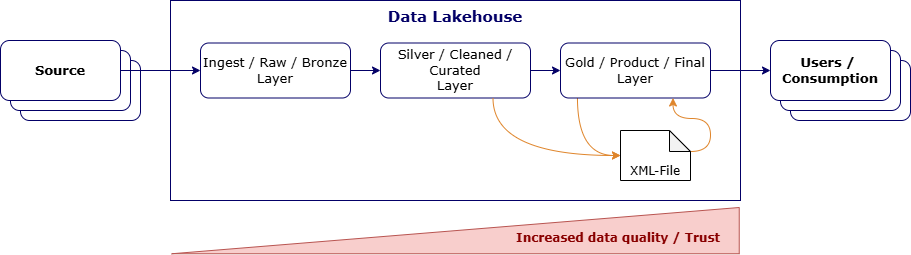

The diagram above was exported from draw.io. Its source (the exported page's mxGraphModel, read from the mxfile embedded in the PNG):
<mxGraphModel dx="952" dy="825" grid="1" gridSize="10" guides="1" tooltips="1" connect="1" arrows="1" fold="1" page="1" pageScale="1" pageWidth="1000" pageHeight="1169" math="0" shadow="0">
  <root>
    <mxCell id="0" />
    <mxCell id="1" parent="0" />
    <mxCell id="CUaOCX3f2rRhBsyvNpf7-1" value="" style="rounded=1;whiteSpace=wrap;html=1;fontFamily=Verdana;fontSize=13;strokeColor=#030067;" vertex="1" parent="1">
      <mxGeometry x="70" y="350" width="120" height="60" as="geometry" />
    </mxCell>
    <mxCell id="CUaOCX3f2rRhBsyvNpf7-2" value="" style="rounded=1;whiteSpace=wrap;html=1;fontFamily=Verdana;fontSize=13;strokeColor=#030067;" vertex="1" parent="1">
      <mxGeometry x="60" y="340" width="120" height="60" as="geometry" />
    </mxCell>
    <mxCell id="CUaOCX3f2rRhBsyvNpf7-3" value="Source" style="rounded=1;whiteSpace=wrap;html=1;fontStyle=1;fontFamily=Verdana;fontSize=13;strokeColor=#030067;" vertex="1" parent="1">
      <mxGeometry x="50" y="330" width="120" height="60" as="geometry" />
    </mxCell>
    <mxCell id="CUaOCX3f2rRhBsyvNpf7-4" value="Data Lakehouse" style="rounded=0;whiteSpace=wrap;html=1;verticalAlign=top;fontFamily=Verdana;fontSize=15;fontStyle=1;fontColor=#030067;strokeColor=#030067;" vertex="1" parent="1">
      <mxGeometry x="220" y="290" width="570" height="200" as="geometry" />
    </mxCell>
    <mxCell id="CUaOCX3f2rRhBsyvNpf7-12" style="edgeStyle=orthogonalEdgeStyle;rounded=0;orthogonalLoop=1;jettySize=auto;html=1;exitX=1;exitY=0.5;exitDx=0;exitDy=0;strokeColor=#030067;" edge="1" parent="1" source="CUaOCX3f2rRhBsyvNpf7-5" target="CUaOCX3f2rRhBsyvNpf7-6">
      <mxGeometry relative="1" as="geometry" />
    </mxCell>
    <mxCell id="CUaOCX3f2rRhBsyvNpf7-5" value="Ingest / Raw / Bronze&lt;br&gt;&lt;div&gt;Layer&lt;/div&gt;" style="rounded=1;whiteSpace=wrap;html=1;fontFamily=Verdana;fontSize=13;strokeColor=#030067;" vertex="1" parent="1">
      <mxGeometry x="250" y="332.5" width="150" height="55" as="geometry" />
    </mxCell>
    <mxCell id="CUaOCX3f2rRhBsyvNpf7-13" style="edgeStyle=orthogonalEdgeStyle;rounded=0;orthogonalLoop=1;jettySize=auto;html=1;exitX=1;exitY=0.5;exitDx=0;exitDy=0;strokeColor=#030067;" edge="1" parent="1" source="CUaOCX3f2rRhBsyvNpf7-6" target="CUaOCX3f2rRhBsyvNpf7-7">
      <mxGeometry relative="1" as="geometry" />
    </mxCell>
    <mxCell id="CUaOCX3f2rRhBsyvNpf7-6" value="Silver / Cleaned / Curated&lt;br&gt;&lt;div&gt;Layer&lt;/div&gt;" style="rounded=1;whiteSpace=wrap;html=1;fontFamily=Verdana;fontSize=13;strokeColor=#030067;" vertex="1" parent="1">
      <mxGeometry x="430" y="332.5" width="150" height="55" as="geometry" />
    </mxCell>
    <mxCell id="CUaOCX3f2rRhBsyvNpf7-14" style="edgeStyle=orthogonalEdgeStyle;rounded=0;orthogonalLoop=1;jettySize=auto;html=1;exitX=1;exitY=0.5;exitDx=0;exitDy=0;entryX=0;entryY=0.5;entryDx=0;entryDy=0;strokeColor=#030067;" edge="1" parent="1" source="CUaOCX3f2rRhBsyvNpf7-7" target="CUaOCX3f2rRhBsyvNpf7-10">
      <mxGeometry relative="1" as="geometry" />
    </mxCell>
    <mxCell id="CUaOCX3f2rRhBsyvNpf7-17" style="edgeStyle=orthogonalEdgeStyle;rounded=0;orthogonalLoop=1;jettySize=auto;html=1;exitX=0.113;exitY=0.991;exitDx=0;exitDy=0;entryX=0;entryY=0.5;entryDx=0;entryDy=0;entryPerimeter=0;curved=1;exitPerimeter=0;strokeColor=#DF852B;" edge="1" parent="1" source="CUaOCX3f2rRhBsyvNpf7-7" target="CUaOCX3f2rRhBsyvNpf7-15">
      <mxGeometry relative="1" as="geometry">
        <mxPoint x="647.0588235294117" y="470" as="targetPoint" />
      </mxGeometry>
    </mxCell>
    <mxCell id="CUaOCX3f2rRhBsyvNpf7-7" value="Gold / Product / Final&lt;br&gt;Layer" style="rounded=1;whiteSpace=wrap;html=1;fontFamily=Verdana;fontSize=13;strokeColor=#030067;" vertex="1" parent="1">
      <mxGeometry x="610" y="332.5" width="150" height="55" as="geometry" />
    </mxCell>
    <mxCell id="CUaOCX3f2rRhBsyvNpf7-8" value="" style="rounded=1;whiteSpace=wrap;html=1;fontFamily=Verdana;fontSize=13;strokeColor=#030067;" vertex="1" parent="1">
      <mxGeometry x="840" y="350" width="120" height="60" as="geometry" />
    </mxCell>
    <mxCell id="CUaOCX3f2rRhBsyvNpf7-9" value="" style="rounded=1;whiteSpace=wrap;html=1;fontFamily=Verdana;fontSize=13;strokeColor=#030067;" vertex="1" parent="1">
      <mxGeometry x="830" y="340" width="120" height="60" as="geometry" />
    </mxCell>
    <mxCell id="CUaOCX3f2rRhBsyvNpf7-10" value="Users /&amp;nbsp;&lt;div&gt;Consumption&lt;/div&gt;" style="rounded=1;whiteSpace=wrap;html=1;fontFamily=Verdana;fontSize=13;fontStyle=1;strokeColor=#030067;" vertex="1" parent="1">
      <mxGeometry x="820" y="330" width="120" height="60" as="geometry" />
    </mxCell>
    <mxCell id="CUaOCX3f2rRhBsyvNpf7-11" style="edgeStyle=orthogonalEdgeStyle;rounded=0;orthogonalLoop=1;jettySize=auto;html=1;exitX=1;exitY=0.5;exitDx=0;exitDy=0;entryX=0;entryY=0.5;entryDx=0;entryDy=0;strokeColor=#030067;" edge="1" parent="1" source="CUaOCX3f2rRhBsyvNpf7-3" target="CUaOCX3f2rRhBsyvNpf7-5">
      <mxGeometry relative="1" as="geometry" />
    </mxCell>
    <mxCell id="CUaOCX3f2rRhBsyvNpf7-18" value="" style="edgeStyle=orthogonalEdgeStyle;rounded=0;orthogonalLoop=1;jettySize=auto;html=1;entryX=0.75;entryY=1;entryDx=0;entryDy=0;fontFamily=Verdana;labelPosition=right;verticalLabelPosition=middle;align=left;verticalAlign=middle;curved=1;exitX=0;exitY=0;exitDx=70;exitDy=21;exitPerimeter=0;strokeColor=#DF852B;" edge="1" parent="1" source="CUaOCX3f2rRhBsyvNpf7-15" target="CUaOCX3f2rRhBsyvNpf7-7">
      <mxGeometry relative="1" as="geometry">
        <Array as="points">
          <mxPoint x="760" y="441" />
          <mxPoint x="760" y="408" />
          <mxPoint x="723" y="408" />
        </Array>
      </mxGeometry>
    </mxCell>
    <mxCell id="CUaOCX3f2rRhBsyvNpf7-15" value="XML-File" style="shape=note;whiteSpace=wrap;html=1;backgroundOutline=1;darkOpacity=0.05;verticalAlign=bottom;size=21;fontFamily=Verdana;" vertex="1" parent="1">
      <mxGeometry x="670" y="420" width="70" height="50" as="geometry" />
    </mxCell>
    <mxCell id="CUaOCX3f2rRhBsyvNpf7-16" value="" style="edgeStyle=orthogonalEdgeStyle;rounded=0;orthogonalLoop=1;jettySize=auto;html=1;exitX=0.75;exitY=1;exitDx=0;exitDy=0;entryX=0;entryY=0.5;entryDx=0;entryDy=0;entryPerimeter=0;fontFamily=Verdana;curved=1;strokeColor=#DF852B;" edge="1" parent="1" source="CUaOCX3f2rRhBsyvNpf7-6" target="CUaOCX3f2rRhBsyvNpf7-15">
      <mxGeometry x="0.2432" y="-15" relative="1" as="geometry">
        <mxPoint as="offset" />
      </mxGeometry>
    </mxCell>
    <mxCell id="CUaOCX3f2rRhBsyvNpf7-20" value="&lt;font&gt;Increased data quality / Trust&lt;/font&gt;" style="verticalLabelPosition=bottom;verticalAlign=top;html=1;shape=mxgraph.basic.orthogonal_triangle;rotation=-90;fillColor=#f8cecc;strokeColor=#b85450;labelPosition=center;align=center;textDirection=vertical-lr;spacingBottom=0;spacingTop=-230;fontStyle=1;fontFamily=Verdana;fontColor=#890000;spacingRight=17;" vertex="1" parent="1">
      <mxGeometry x="481.87" y="236.38" width="46.25" height="567.5" as="geometry" />
    </mxCell>
  </root>
</mxGraphModel>